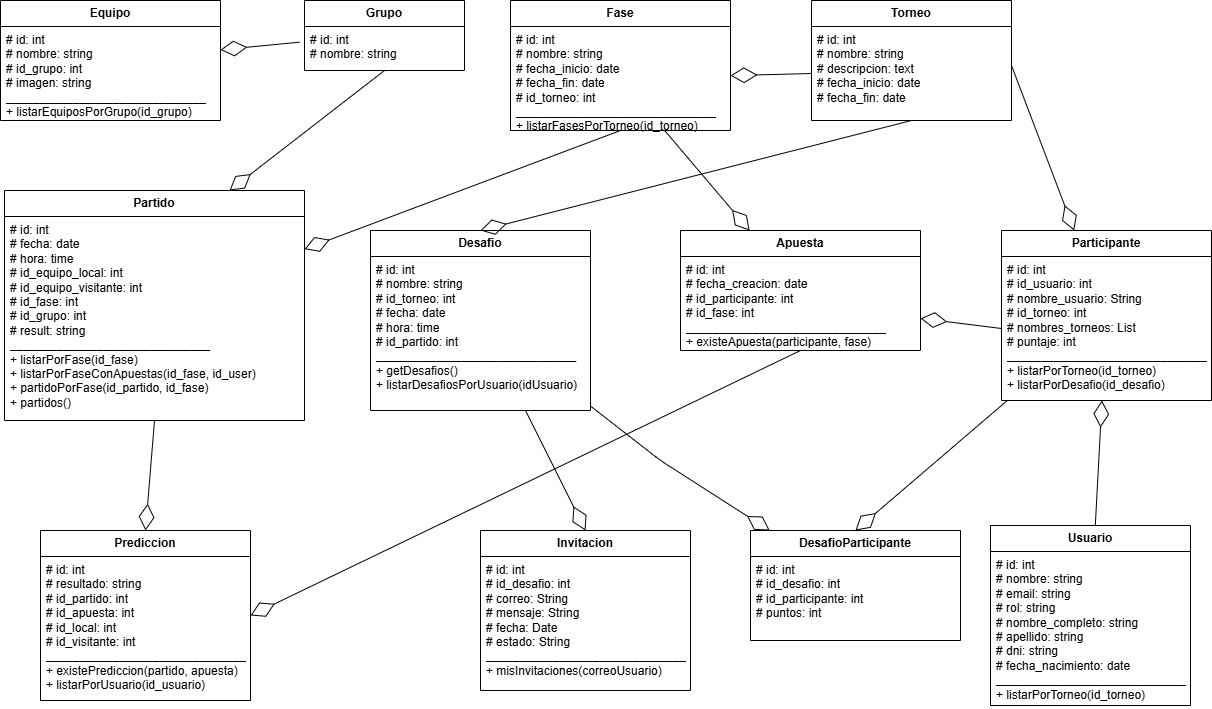

The diagram above was exported from draw.io. Its source (the exported page's mxGraphModel, read from the mxfile embedded in the PNG):
<mxGraphModel dx="743" dy="433" grid="1" gridSize="10" guides="1" tooltips="1" connect="1" arrows="1" fold="1" page="1" pageScale="1" pageWidth="827" pageHeight="1169" math="0" shadow="0">
  <root>
    <mxCell id="0" />
    <mxCell id="1" parent="0" />
    <mxCell id="2" value="Torneo" style="swimlane;fontStyle=1;childLayout=stackLayout;horizontal=1;startSize=26;horizontalStack=0;resizeParent=1;resizeParentMax=0;resizeLast=0;collapsible=1;marginBottom=0;whiteSpace=wrap;html=1;" parent="1" vertex="1">
      <mxGeometry x="841" y="50" width="200" height="120" as="geometry" />
    </mxCell>
    <mxCell id="2-1" value="# id: int&lt;br&gt;# nombre: string&lt;br&gt;# descripcion: text&lt;br&gt;# fecha_inicio: date&lt;br&gt;# fecha_fin: date" style="text;strokeColor=none;fillColor=none;align=left;verticalAlign=top;spacingLeft=4;spacingRight=4;overflow=hidden;rotatable=0;points=[[0,0.5],[1,0.5]];portConstraint=eastwest;whiteSpace=wrap;html=1;" parent="2" vertex="1">
      <mxGeometry y="26" width="200" height="94" as="geometry" />
    </mxCell>
    <mxCell id="3" value="Fase" style="swimlane;fontStyle=1;childLayout=stackLayout;horizontal=1;startSize=26;horizontalStack=0;resizeParent=1;resizeParentMax=0;resizeLast=0;collapsible=1;marginBottom=0;whiteSpace=wrap;html=1;" parent="1" vertex="1">
      <mxGeometry x="540" y="50" width="220" height="130" as="geometry" />
    </mxCell>
    <mxCell id="3-1" value="# id: int&lt;br&gt;# nombre: string&lt;br&gt;# fecha_inicio: date&lt;br&gt;# fecha_fin: date&lt;br&gt;# id_torneo: int&lt;br&gt;______________________________&lt;br&gt;+ listarFasesPorTorneo(id_torneo)" style="text;strokeColor=none;fillColor=none;align=left;verticalAlign=top;spacingLeft=4;spacingRight=4;overflow=hidden;rotatable=0;points=[[0,0.5],[1,0.5]];portConstraint=eastwest;whiteSpace=wrap;html=1;" parent="3" vertex="1">
      <mxGeometry y="26" width="220" height="104" as="geometry" />
    </mxCell>
    <mxCell id="edge-2-3" value="" style="endArrow=diamondThin;endFill=0;endSize=24;html=1;exitX=0;exitY=0.5;exitDx=0;exitDy=0;" parent="1" source="2-1" target="3-1" edge="1">
      <mxGeometry width="160" relative="1" as="geometry">
        <mxPoint x="240" y="100" as="sourcePoint" />
        <mxPoint x="270" y="100" as="targetPoint" />
      </mxGeometry>
    </mxCell>
    <mxCell id="4" value="Grupo" style="swimlane;fontStyle=1;childLayout=stackLayout;horizontal=1;startSize=26;horizontalStack=0;resizeParent=1;resizeParentMax=0;resizeLast=0;collapsible=1;marginBottom=0;whiteSpace=wrap;html=1;" parent="1" vertex="1">
      <mxGeometry x="334" y="50" width="160" height="70" as="geometry" />
    </mxCell>
    <mxCell id="4-1" value="# id: int&lt;br&gt;# nombre: string" style="text;strokeColor=none;fillColor=none;align=left;verticalAlign=top;spacingLeft=4;spacingRight=4;overflow=hidden;rotatable=0;points=[[0,0.5],[1,0.5]];portConstraint=eastwest;whiteSpace=wrap;html=1;" parent="4" vertex="1">
      <mxGeometry y="26" width="160" height="44" as="geometry" />
    </mxCell>
    <mxCell id="5" value="Equipo" style="swimlane;fontStyle=1;childLayout=stackLayout;horizontal=1;startSize=26;horizontalStack=0;resizeParent=1;resizeParentMax=0;resizeLast=0;collapsible=1;marginBottom=0;whiteSpace=wrap;html=1;" parent="1" vertex="1">
      <mxGeometry x="30" y="50" width="220" height="120" as="geometry" />
    </mxCell>
    <mxCell id="5-1" value="# id: int&lt;br&gt;# nombre: string&lt;br&gt;# id_grupo: int&lt;br&gt;# imagen: string&lt;br&gt;______________________________&lt;br&gt;+ listarEquiposPorGrupo(id_grupo)" style="text;strokeColor=none;fillColor=none;align=left;verticalAlign=top;spacingLeft=4;spacingRight=4;overflow=hidden;rotatable=0;points=[[0,0.5],[1,0.5]];portConstraint=eastwest;whiteSpace=wrap;html=1;" parent="5" vertex="1">
      <mxGeometry y="26" width="220" height="94" as="geometry" />
    </mxCell>
    <mxCell id="edge-4-5" value="" style="endArrow=diamondThin;endFill=0;endSize=24;html=1;exitX=-0.031;exitY=0.356;exitDx=0;exitDy=0;exitPerimeter=0;" parent="1" source="4-1" target="5" edge="1">
      <mxGeometry width="160" relative="1" as="geometry">
        <mxPoint x="250" y="110" as="sourcePoint" />
        <mxPoint x="730" y="80" as="targetPoint" />
      </mxGeometry>
    </mxCell>
    <mxCell id="6" value="Partido" style="swimlane;fontStyle=1;childLayout=stackLayout;horizontal=1;startSize=26;horizontalStack=0;resizeParent=1;resizeParentMax=0;resizeLast=0;collapsible=1;marginBottom=0;whiteSpace=wrap;html=1;" parent="1" vertex="1">
      <mxGeometry x="34" y="240" width="300" height="230" as="geometry" />
    </mxCell>
    <mxCell id="6-1" value="# id: int&lt;br&gt;# fecha: date&lt;br&gt;# hora: time&lt;br&gt;# id_equipo_local: int&lt;br&gt;# id_equipo_visitante: int&lt;br&gt;# id_fase: int&lt;br&gt;# id_grupo: int&lt;br&gt;# result: string&lt;br&gt;______________________________&lt;br&gt;+ listarPorFase(id_fase)&lt;br&gt;+ listarPorFaseConApuestas(id_fase, id_user)&lt;br&gt;+ partidoPorFase(id_partido, id_fase)&lt;br&gt;+ partidos()" style="text;strokeColor=none;fillColor=none;align=left;verticalAlign=top;spacingLeft=4;spacingRight=4;overflow=hidden;rotatable=0;points=[[0,0.5],[1,0.5]];portConstraint=eastwest;whiteSpace=wrap;html=1;" parent="6" vertex="1">
      <mxGeometry y="26" width="300" height="204" as="geometry" />
    </mxCell>
    <mxCell id="edge-3-6" value="" style="endArrow=diamondThin;endFill=0;endSize=24;html=1;exitX=0.5;exitY=1;exitDx=0;exitDy=0;" parent="1" source="3" target="6" edge="1">
      <mxGeometry width="160" relative="1" as="geometry">
        <mxPoint x="360" y="170" as="sourcePoint" />
        <mxPoint x="180" y="270" as="targetPoint" />
      </mxGeometry>
    </mxCell>
    <mxCell id="edge-4-6" value="" style="endArrow=diamondThin;endFill=0;endSize=24;html=1;entryX=0.75;entryY=0;entryDx=0;entryDy=0;exitX=0.5;exitY=1;exitDx=0;exitDy=0;" parent="1" source="4" target="6" edge="1">
      <mxGeometry width="160" relative="1" as="geometry">
        <mxPoint x="620" y="120" as="sourcePoint" />
        <mxPoint x="340" y="300" as="targetPoint" />
      </mxGeometry>
    </mxCell>
    <mxCell id="7" value="Desafio" style="swimlane;fontStyle=1;childLayout=stackLayout;horizontal=1;startSize=26;horizontalStack=0;resizeParent=1;resizeParentMax=0;resizeLast=0;collapsible=1;marginBottom=0;whiteSpace=wrap;html=1;" parent="1" vertex="1">
      <mxGeometry x="400" y="280" width="220" height="180" as="geometry" />
    </mxCell>
    <mxCell id="7-1" value="# id: int&lt;br&gt;# nombre: string&lt;br&gt;# id_torneo: int&lt;br&gt;# fecha: date&lt;br&gt;# hora: time&lt;br&gt;# id_partido: int&lt;br&gt;______________________________&lt;br&gt;+ getDesafios()&lt;br&gt;+ listarDesafiosPorUsuario(idUsuario)" style="text;strokeColor=none;fillColor=none;align=left;verticalAlign=top;spacingLeft=4;spacingRight=4;overflow=hidden;rotatable=0;points=[[0,0.5],[1,0.5]];portConstraint=eastwest;whiteSpace=wrap;html=1;" parent="7" vertex="1">
      <mxGeometry y="26" width="220" height="154" as="geometry" />
    </mxCell>
    <mxCell id="edge-2-7" value="" style="endArrow=diamondThin;endFill=0;endSize=24;html=1;entryX=0.5;entryY=0;entryDx=0;entryDy=0;exitX=0.5;exitY=1;exitDx=0;exitDy=0;" parent="1" source="2" target="7" edge="1">
      <mxGeometry width="160" relative="1" as="geometry">
        <mxPoint x="160" y="160" as="sourcePoint" />
        <mxPoint x="460" y="270" as="targetPoint" />
      </mxGeometry>
    </mxCell>
    <mxCell id="8" value="Usuario" style="swimlane;fontStyle=1;childLayout=stackLayout;horizontal=1;startSize=26;horizontalStack=0;resizeParent=1;resizeParentMax=0;resizeLast=0;collapsible=1;marginBottom=0;whiteSpace=wrap;html=1;" parent="1" vertex="1">
      <mxGeometry x="1020" y="575" width="200" height="180" as="geometry" />
    </mxCell>
    <mxCell id="8-1" value="# id: int&lt;br&gt;# nombre: string&lt;br&gt;# email: string&lt;br&gt;# rol: string&lt;br&gt;# nombre_completo: string&lt;br&gt;# apellido: string&lt;br&gt;# dni: string&lt;br&gt;# fecha_nacimiento: date&lt;br&gt;______________________________&lt;br&gt;+ listarPorTorneo(id_torneo)" style="text;strokeColor=none;fillColor=none;align=left;verticalAlign=top;spacingLeft=4;spacingRight=4;overflow=hidden;rotatable=0;points=[[0,0.5],[1,0.5]];portConstraint=eastwest;whiteSpace=wrap;html=1;" parent="8" vertex="1">
      <mxGeometry y="26" width="200" height="154" as="geometry" />
    </mxCell>
    <mxCell id="9" value="Apuesta" style="swimlane;fontStyle=1;childLayout=stackLayout;horizontal=1;startSize=26;horizontalStack=0;resizeParent=1;resizeParentMax=0;resizeLast=0;collapsible=1;marginBottom=0;whiteSpace=wrap;html=1;" parent="1" vertex="1">
      <mxGeometry x="710" y="280" width="240" height="120" as="geometry" />
    </mxCell>
    <mxCell id="9-1" value="# id: int&lt;br&gt;# fecha_creacion: date&lt;br&gt;# id_participante: int&lt;br&gt;# id_fase: int&lt;br&gt;______________________________&lt;br&gt;+ existeApuesta(participante, fase)" style="text;strokeColor=none;fillColor=none;align=left;verticalAlign=top;spacingLeft=4;spacingRight=4;overflow=hidden;rotatable=0;points=[[0,0.5],[1,0.5]];portConstraint=eastwest;whiteSpace=wrap;html=1;" parent="9" vertex="1">
      <mxGeometry y="26" width="240" height="94" as="geometry" />
    </mxCell>
    <mxCell id="edge-8-9" value="" style="endArrow=diamondThin;endFill=0;endSize=24;html=1;exitX=0;exitY=0.5;exitDx=0;exitDy=0;" parent="1" source="16" target="9-1" edge="1">
      <mxGeometry width="160" relative="1" as="geometry">
        <mxPoint x="860" y="330" as="sourcePoint" />
        <mxPoint x="880" y="330" as="targetPoint" />
      </mxGeometry>
    </mxCell>
    <mxCell id="10" value="Prediccion" style="swimlane;fontStyle=1;childLayout=stackLayout;horizontal=1;startSize=26;horizontalStack=0;resizeParent=1;resizeParentMax=0;resizeLast=0;collapsible=1;marginBottom=0;whiteSpace=wrap;html=1;" parent="1" vertex="1">
      <mxGeometry x="70" y="580" width="210" height="170" as="geometry" />
    </mxCell>
    <mxCell id="10-1" value="# id: int&lt;br&gt;# resultado: string&lt;br&gt;# id_partido: int&lt;br&gt;# id_apuesta: int&lt;br&gt;# id_local: int&lt;br&gt;# id_visitante: int&lt;br&gt;______________________________&lt;br&gt;+ existePrediccion(partido, apuesta)&lt;br&gt;+ listarPorUsuario(id_usuario)" style="text;strokeColor=none;fillColor=none;align=left;verticalAlign=top;spacingLeft=4;spacingRight=4;overflow=hidden;rotatable=0;points=[[0,0.5],[1,0.5]];portConstraint=eastwest;whiteSpace=wrap;html=1;" parent="10" vertex="1">
      <mxGeometry y="26" width="210" height="144" as="geometry" />
    </mxCell>
    <mxCell id="edge-6-10" value="" style="endArrow=diamondThin;endFill=0;endSize=24;html=1;entryX=0.5;entryY=0;entryDx=0;entryDy=0;exitX=0.5;exitY=1;exitDx=0;exitDy=0;" parent="1" source="6" target="10" edge="1">
      <mxGeometry width="160" relative="1" as="geometry">
        <mxPoint x="180" y="520" as="sourcePoint" />
        <mxPoint x="400" y="570" as="targetPoint" />
      </mxGeometry>
    </mxCell>
    <mxCell id="edge-9-10" value="" style="endArrow=diamondThin;endFill=0;endSize=24;html=1;entryX=1;entryY=0.5;entryDx=0;entryDy=0;exitX=0.5;exitY=1;exitDx=0;exitDy=0;" parent="1" source="9" target="10" edge="1">
      <mxGeometry width="160" relative="1" as="geometry">
        <mxPoint x="1000" y="380" as="sourcePoint" />
        <mxPoint x="680" y="600" as="targetPoint" />
      </mxGeometry>
    </mxCell>
    <mxCell id="11" value="Invitacion" style="swimlane;fontStyle=1;childLayout=stackLayout;horizontal=1;startSize=26;horizontalStack=0;resizeParent=1;resizeParentMax=0;resizeLast=0;collapsible=1;marginBottom=0;whiteSpace=wrap;html=1;" vertex="1" parent="1">
      <mxGeometry x="510" y="580" width="210" height="160" as="geometry" />
    </mxCell>
    <mxCell id="12" value="# id: int&lt;br&gt;# id_desafio: int&lt;br&gt;# correo: String&lt;br&gt;# mensaje: String&lt;br&gt;# fecha: Date&lt;br&gt;# estado: String&lt;br&gt;______________________________&lt;br&gt;+ misInvitaciones(correoUsuario)&lt;br&gt;" style="text;strokeColor=none;fillColor=none;align=left;verticalAlign=top;spacingLeft=4;spacingRight=4;overflow=hidden;rotatable=0;points=[[0,0.5],[1,0.5]];portConstraint=eastwest;whiteSpace=wrap;html=1;" vertex="1" parent="11">
      <mxGeometry y="26" width="210" height="134" as="geometry" />
    </mxCell>
    <mxCell id="13" value="DesafioParticipante" style="swimlane;fontStyle=1;childLayout=stackLayout;horizontal=1;startSize=26;horizontalStack=0;resizeParent=1;resizeParentMax=0;resizeLast=0;collapsible=1;marginBottom=0;whiteSpace=wrap;html=1;" vertex="1" parent="1">
      <mxGeometry x="780" y="580" width="210" height="110" as="geometry" />
    </mxCell>
    <mxCell id="14" value="# id: int&lt;br&gt;# id_desafio: int&lt;br&gt;# id_participante: int&lt;br&gt;# puntos: int&lt;br&gt;&lt;br&gt;______________________________&lt;br&gt;" style="text;strokeColor=none;fillColor=none;align=left;verticalAlign=top;spacingLeft=4;spacingRight=4;overflow=hidden;rotatable=0;points=[[0,0.5],[1,0.5]];portConstraint=eastwest;whiteSpace=wrap;html=1;" vertex="1" parent="13">
      <mxGeometry y="26" width="210" height="84" as="geometry" />
    </mxCell>
    <mxCell id="15" value="Participante" style="swimlane;fontStyle=1;childLayout=stackLayout;horizontal=1;startSize=26;horizontalStack=0;resizeParent=1;resizeParentMax=0;resizeLast=0;collapsible=1;marginBottom=0;whiteSpace=wrap;html=1;" vertex="1" parent="1">
      <mxGeometry x="1031" y="280" width="210" height="170" as="geometry" />
    </mxCell>
    <mxCell id="16" value="# id: int&lt;br&gt;# id_usuario: int&amp;nbsp;&lt;br&gt;# nombre_usuario: String&lt;br&gt;# id_torneo: int&lt;br&gt;# nombres_torneos: List&lt;br&gt;# puntaje: int&lt;br&gt;______________________________&lt;br&gt;+ listarPorTorneo(id_torneo)&lt;br&gt;+ listarPorDesafio(id_desafio)" style="text;strokeColor=none;fillColor=none;align=left;verticalAlign=top;spacingLeft=4;spacingRight=4;overflow=hidden;rotatable=0;points=[[0,0.5],[1,0.5]];portConstraint=eastwest;whiteSpace=wrap;html=1;" vertex="1" parent="15">
      <mxGeometry y="26" width="210" height="144" as="geometry" />
    </mxCell>
    <mxCell id="19" value="" style="endArrow=diamondThin;endFill=0;endSize=24;html=1;entryX=0.5;entryY=0;entryDx=0;entryDy=0;" edge="1" parent="1" source="7" target="11">
      <mxGeometry width="160" relative="1" as="geometry">
        <mxPoint x="450" y="480" as="sourcePoint" />
        <mxPoint x="840" y="615" as="targetPoint" />
      </mxGeometry>
    </mxCell>
    <mxCell id="20" value="" style="endArrow=diamondThin;endFill=0;endSize=24;html=1;" edge="1" parent="1" source="7" target="13">
      <mxGeometry width="160" relative="1" as="geometry">
        <mxPoint x="630" y="413" as="sourcePoint" />
        <mxPoint x="765" y="650" as="targetPoint" />
        <Array as="points">
          <mxPoint x="690" y="510" />
        </Array>
      </mxGeometry>
    </mxCell>
    <mxCell id="21" value="" style="endArrow=diamondThin;endFill=0;endSize=24;html=1;entryX=0.5;entryY=0;entryDx=0;entryDy=0;" edge="1" parent="1" source="15" target="13">
      <mxGeometry width="160" relative="1" as="geometry">
        <mxPoint x="870" y="380" as="sourcePoint" />
        <mxPoint x="1020" y="340" as="targetPoint" />
      </mxGeometry>
    </mxCell>
    <mxCell id="22" value="" style="endArrow=diamondThin;endFill=0;endSize=24;html=1;" edge="1" parent="1" source="8" target="15">
      <mxGeometry width="160" relative="1" as="geometry">
        <mxPoint x="880" y="390" as="sourcePoint" />
        <mxPoint x="1030" y="350" as="targetPoint" />
      </mxGeometry>
    </mxCell>
    <mxCell id="23" value="" style="endArrow=diamondThin;endFill=0;endSize=24;html=1;" edge="1" parent="1" source="3-1" target="9">
      <mxGeometry width="160" relative="1" as="geometry">
        <mxPoint x="230" y="115" as="sourcePoint" />
        <mxPoint x="300" y="115" as="targetPoint" />
      </mxGeometry>
    </mxCell>
    <mxCell id="24" value="" style="endArrow=diamondThin;endFill=0;endSize=24;html=1;exitX=1.002;exitY=0.426;exitDx=0;exitDy=0;exitPerimeter=0;" edge="1" parent="1" source="2-1" target="15">
      <mxGeometry width="160" relative="1" as="geometry">
        <mxPoint x="770" y="240" as="sourcePoint" />
        <mxPoint x="903.7837837837837" y="350" as="targetPoint" />
      </mxGeometry>
    </mxCell>
  </root>
</mxGraphModel>